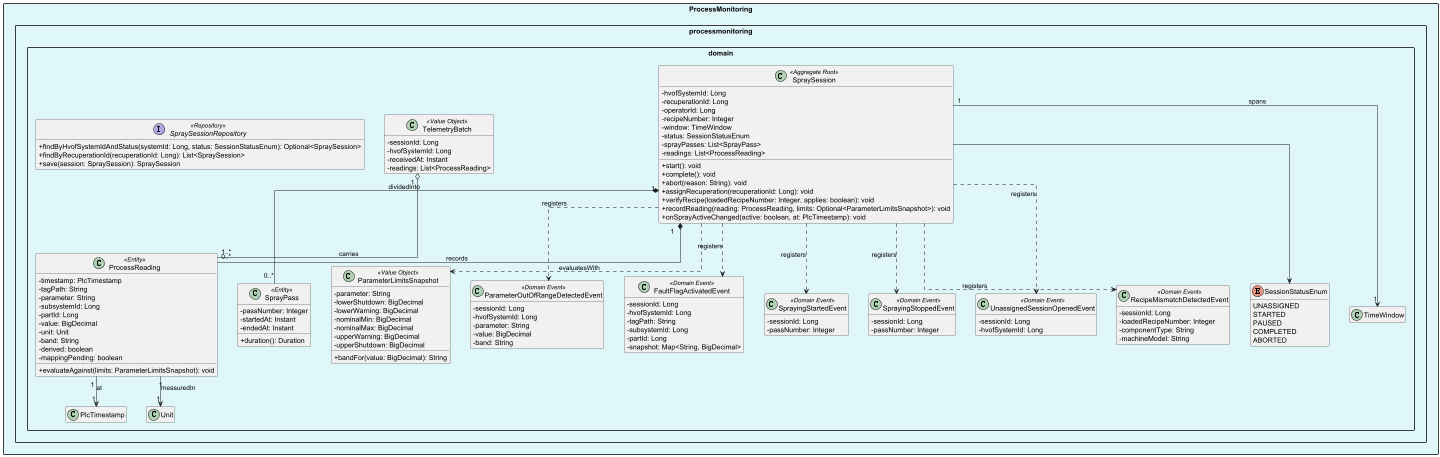

The diagram above was rendered by PlantUML. Its source (embedded in the PNG):
@startuml Reliant_ProcessMonitoring_Domain
skinparam packageStyle rectangle
skinparam classAttributeIconSize 0
skinparam linetype ortho
skinparam nodesep 40
skinparam ranksep 60
hide empty members


package "ProcessMonitoring" #E0F7FA {

    package "processmonitoring.domain" {
        class SpraySession <<Aggregate Root>> {
            - hvofSystemId: Long
            - recuperationId: Long
            - operatorId: Long
            - recipeNumber: Integer
            - window: TimeWindow
            - status: SessionStatusEnum
            - sprayPasses: List<SprayPass>
            - readings: List<ProcessReading>
            + start(): void
            + complete(): void
            + abort(reason: String): void
            + assignRecuperation(recuperationId: Long): void
            + verifyRecipe(loadedRecipeNumber: Integer, applies: boolean): void
            + recordReading(reading: ProcessReading, limits: Optional<ParameterLimitsSnapshot>): void
            + onSprayActiveChanged(active: boolean, at: PlcTimestamp): void
        }
        class SprayPass <<Entity>> {
            - passNumber: Integer
            - startedAt: Instant
            - endedAt: Instant
            + duration(): Duration
        }
        class ProcessReading <<Entity>> {
            - timestamp: PlcTimestamp
            - tagPath: String
            - parameter: String
            - subsystemId: Long
            - partId: Long
            - value: BigDecimal
            - unit: Unit
            - band: String
            - derived: boolean
            - mappingPending: boolean
            + evaluateAgainst(limits: ParameterLimitsSnapshot): void
        }
        class ParameterLimitsSnapshot <<Value Object>> {
            - parameter: String
            - lowerShutdown: BigDecimal
            - lowerWarning: BigDecimal
            - nominalMin: BigDecimal
            - nominalMax: BigDecimal
            - upperWarning: BigDecimal
            - upperShutdown: BigDecimal
            + bandFor(value: BigDecimal): String
        }
        class TelemetryBatch <<Value Object>> {
            - sessionId: Long
            - hvofSystemId: Long
            - receivedAt: Instant
            - readings: List<ProcessReading>
        }
        class ParameterOutOfRangeDetectedEvent <<Domain Event>> {
            - sessionId: Long
            - hvofSystemId: Long
            - parameter: String
            - value: BigDecimal
            - band: String
        }
        class FaultFlagActivatedEvent <<Domain Event>> {
            - sessionId: Long
            - hvofSystemId: Long
            - tagPath: String
            - subsystemId: Long
            - partId: Long
            - snapshot: Map<String, BigDecimal>
        }
        class SprayingStartedEvent <<Domain Event>> {
            - sessionId: Long
            - passNumber: Integer
        }
        class SprayingStoppedEvent <<Domain Event>> {
            - sessionId: Long
            - passNumber: Integer
        }
        class UnassignedSessionOpenedEvent <<Domain Event>> {
            - sessionId: Long
            - hvofSystemId: Long
        }
        class RecipeMismatchDetectedEvent <<Domain Event>> {
            - sessionId: Long
            - loadedRecipeNumber: Integer
            - componentType: String
            - machineModel: String
        }
        enum SessionStatusEnum {
            UNASSIGNED
            STARTED
            PAUSED
            COMPLETED
            ABORTED
        }
        SpraySession "1" *-- "0..*" SprayPass : dividedInto
        SpraySession "1" *-- "0..*" ProcessReading : records
        SpraySession "1" --> "1" TimeWindow : spans
        SpraySession --> SessionStatusEnum
        SpraySession ..> ParameterLimitsSnapshot : evaluatesWith
        SpraySession ..> ParameterOutOfRangeDetectedEvent : registers
        SpraySession ..> FaultFlagActivatedEvent : registers
        SpraySession ..> SprayingStartedEvent : registers
        SpraySession ..> SprayingStoppedEvent : registers
        SpraySession ..> UnassignedSessionOpenedEvent : registers
        SpraySession ..> RecipeMismatchDetectedEvent : registers
        ProcessReading "1" --> "1" PlcTimestamp : at
        ProcessReading "1" --> "1" Unit : measuredIn
        TelemetryBatch "1" o-- "1..*" ProcessReading : carries

        interface SpraySessionRepository <<Repository>> {
            + findByHvofSystemIdAndStatus(systemId: Long, status: SessionStatusEnum): Optional<SpraySession>
            + findByRecuperationId(recuperationId: Long): List<SpraySession>
            + save(session: SpraySession): SpraySession
        }
    }


}



@enduml